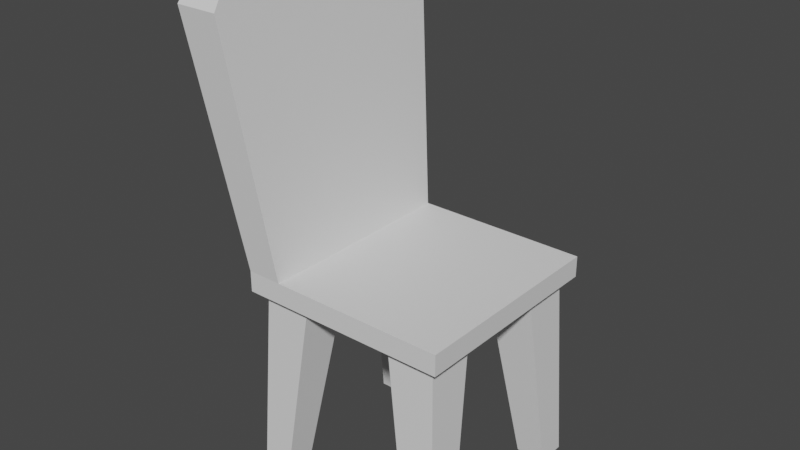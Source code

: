 # Source: chaise.blend  (saved by Blender 3.3.6; exported with 4.5.12 LTS)
import bpy
from mathutils import Matrix  # noqa: F401  (used for matrix-valued properties, if any)

bpy.ops.wm.read_factory_settings(use_empty=True)
scene = bpy.context.scene
scene.name = 'Scene'

# ---- collections
col_collection = bpy.data.collections.new('Collection'); scene.collection.children.link(col_collection)

# ---- materials (node trees are filled in below, after node groups)
mat_material = bpy.data.materials.new('Material')
mat_material.alpha_threshold = 0.0
mat_material.use_transparent_shadow = False
mat_material.roughness = 0.5
mat_material.line_color = (0.0, 0.0, 0.0, 1.0)

# ---- material node trees
mat_material.use_nodes = True; mat_material.node_tree.nodes.clear()
_N = mat_material.node_tree.nodes; _L = mat_material.node_tree.links
n0 = _N.new('ShaderNodeOutputMaterial'); n0.name = 'Material Output'; n0.location = (300, 300)
n1 = _N.new('ShaderNodeBsdfPrincipled'); n1.name = 'Principled BSDF'; n1.location = (10, 300)
n1.distribution = 'GGX'
n1.subsurface_method = 'RANDOM_WALK_SKIN'
n1.inputs[3].default_value = 1.45
n1.inputs[27].default_value = (0.0, 0.0, 0.0, 1.0)
n1.inputs[28].default_value = 1.0
_L.new(n1.outputs[0], n0.inputs[0])
n0.is_active_output = True

# ---- world
world_world = bpy.data.worlds.new('World'); scene.world = world_world
world_world.use_nodes = True; world_world.node_tree.nodes.clear()
_N = world_world.node_tree.nodes; _L = world_world.node_tree.links
n0 = _N.new('ShaderNodeOutputWorld'); n0.name = 'World Output'; n0.location = (300, 300)
n1 = _N.new('ShaderNodeBackground'); n1.name = 'Background'; n1.location = (10, 300)
n1.inputs[0].default_value = (0.05088, 0.05088, 0.05088, 1.0)
_L.new(n1.outputs[0], n0.inputs[0])
n0.is_active_output = True
world_world.color = (0.05088, 0.05088, 0.05088)
world_world.use_sun_shadow = False
world_world.sun_shadow_jitter_overblur = 0.0

# ---- meshes
me_cube = bpy.data.meshes.new('Cube')
me_cube.from_pydata([(1.0, 1.0, 1.0), (0.9011, 0.9011, -0.4236), (1.0, -1.0, 1.0), (0.9011, -0.9011, -0.4236), (-1.0, 1.0, 1.0), (-0.9011, 0.9011, -0.4236), (-1.0, -1.0, 1.0), (-0.9011, -0.9011, -0.4236), (-0.9011, 0.0, -0.4236), (5.895e-10, 0.9011, -0.4236), (1.0, 1.0, 0.0), (-1.0, -1.0, 0.0), (1.0, -1.0, 0.0), (-1.0, 1.0, 0.0), (-0.6636, -1.0, 1.0), (1.0, 0.0, 1.0), (5.895e-10, -0.9011, -0.4236), (-1.0, 0.0, 1.0), (-0.6636, 1.0, 1.0), (0.9011, 0.0, -0.4236), (0.0, 1.0, 0.0), (1.0, 0.0, 0.0), (-1.0, 0.0, 0.0), (0.0, -1.0, 0.0), (-0.6636, 0.0, 1.0), (-0.9011, -0.4505, -0.4236), (-0.4505, 0.9011, -0.4236), (0.4505, -0.9011, -0.4236), (0.9011, 0.4505, -0.4236), (-0.9011, 0.4505, -0.4236), (0.4505, 0.9011, -0.4236), (-0.4505, -0.9011, -0.4236), (0.9011, -0.4505, -0.4236), (5.895e-10, -0.4505, -0.4236), (5.895e-10, 0.4505, -0.4236), (-0.4505, 0.0, -0.4236), (0.4505, 0.0, -0.4236), (0.4505, 0.4505, -0.4236), (-0.4505, 0.4505, -0.4236), (-0.4505, -0.4505, -0.4236), (0.4505, -0.4505, -0.4236), (-0.9809, -0.7007, -9.365), (-0.9809, -0.9809, -9.365), (-0.7007, 0.9809, -9.365), (-0.9809, 0.9809, -9.365), (0.7007, -0.9809, -9.365), (0.9809, -0.9809, -9.365), (0.9809, 0.7007, -9.365), (0.9809, 0.9809, -9.365), (-0.9809, 0.7007, -9.365), (0.7007, 0.9809, -9.365), (-0.7007, -0.9809, -9.365), (0.9809, -0.7007, -9.365), (0.7007, 0.7007, -9.365), (-0.7007, 0.7007, -9.365), (-0.7007, -0.7007, -9.365), (0.7007, -0.7007, -9.365), (-0.6636, -1.0, 1.0), (-1.0, -1.0, 1.0), (-1.0, 0.0, 1.0), (-0.6636, 0.0, 1.0), (-1.356, 0.0, 12.53), (-1.356, 1.23, 12.53), (-0.9425, 1.23, 12.53), (-0.9425, 0.0, 12.53), (-0.9425, -1.23, 12.53), (-1.356, -1.23, 12.53), (-1.356, 0.0, 12.53), (-0.9425, 0.0, 12.53), (-1.309, 0.0, 14.53), (-1.309, 0.9521, 14.53), (-0.9892, 0.9521, 14.53), (-0.9892, 0.0, 14.53), (-0.9892, -0.9521, 14.53), (-1.309, -0.9521, 14.53), (-1.309, 0.0, 14.53), (-0.9892, 0.0, 14.53), (0.0, 0.5, 0.02068), (0.0, 0.0, 0.02068), (0.5, 0.0, 0.02068), (0.0, -0.5, 0.02068), (-0.5, 0.0, 0.02068), (0.5, 0.5, 0.02068), (-0.5, 0.5, 0.02068), (-0.5, -0.5, 0.02068), (0.5, -0.5, 0.02068)], [], [(17, 6, 58, 59), (23, 14, 6, 11), (22, 17, 4, 13), (7, 25, 41, 42), (21, 15, 2, 12), (20, 18, 0, 10), (9, 20, 10, 1, 30), (5, 13, 20, 9, 26), (13, 4, 18, 20), (19, 21, 12, 3, 32), (1, 10, 21, 19, 28), (10, 0, 15, 21), (39, 33, 16, 31), (33, 39, 84, 80), (37, 28, 19, 36), (8, 22, 13, 5, 29), (7, 11, 22, 8, 25), (11, 6, 17, 22), (16, 23, 11, 7, 31), (3, 12, 23, 16, 27), (12, 2, 14, 23), (15, 24, 14, 2), (0, 18, 24, 15), (24, 18, 63, 64), (34, 37, 82, 77), (9, 30, 37, 34), (38, 29, 49, 54), (29, 38, 35, 8), (26, 38, 54, 43), (26, 9, 34, 38), (27, 40, 56, 45), (8, 35, 39, 25), (36, 40, 85, 79), (33, 40, 27, 16), (35, 38, 83, 81), (36, 19, 32, 40), (56, 52, 46, 45), (50, 48, 47, 53), (44, 43, 54, 49), (41, 55, 51, 42), (29, 5, 44, 49), (3, 27, 45, 46), (40, 32, 52, 56), (5, 26, 43, 44), (30, 1, 48, 50), (39, 31, 51, 55), (37, 30, 50, 53), (31, 7, 42, 51), (32, 3, 46, 52), (25, 39, 55, 41), (1, 28, 47, 48), (28, 37, 53, 47), (60, 59, 67, 68), (6, 14, 57, 58), (14, 24, 60, 57), (24, 17, 59, 60), (66, 65, 73, 74), (65, 68, 76, 73), (59, 58, 66, 67), (57, 60, 68, 65), (18, 4, 62, 63), (58, 57, 65, 66), (4, 17, 61, 62), (17, 24, 64, 61), (71, 70, 69, 72), (76, 75, 74, 73), (64, 63, 71, 72), (62, 61, 69, 70), (68, 67, 75, 76), (67, 66, 74, 75), (61, 64, 72, 69), (63, 62, 70, 71), (83, 77, 78, 81), (77, 82, 79, 78), (81, 78, 80, 84), (78, 79, 85, 80), (37, 36, 79, 82), (39, 35, 81, 84), (38, 34, 77, 83), (40, 33, 80, 85)])
_uv = me_cube.uv_layers.new(name='UVMap')
_uv.uv.foreach_set('vector', [0.625, 0.125, 0.625, 0.0, 0.625, 0.0, 0.625, 0.125, 0.5, 0.875, 0.625, 0.875, 0.625, 1.0, 0.5, 1.0, 0.5, 0.125, 0.625, 0.125, 0.625, 0.25, 0.5, 0.25, 0.375, 0.0, 0.375, 0.0625, 0.375, 0.0625, 0.375, 0.0, 0.5, 0.625, 0.625, 0.625, 0.625, 0.75, 0.5, 0.75, 0.5, 0.375, 0.625, 0.375, 0.625, 0.5, 0.5, 0.5, 0.375, 0.375, 0.5, 0.375, 0.5, 0.5, 0.375, 0.5, 0.375, 0.4375, 0.375, 0.25, 0.5, 0.25, 0.5, 0.375, 0.375, 0.375, 0.375, 0.3125, 0.5, 0.25, 0.625, 0.25, 0.625, 0.375, 0.5, 0.375, 0.375, 0.625, 0.5, 0.625, 0.5, 0.75, 0.375, 0.75, 0.375, 0.6875, 0.375, 0.5, 0.5, 0.5, 0.5, 0.625, 0.375, 0.625, 0.375, 0.5625, 0.5, 0.5, 0.625, 0.5, 0.625, 0.625, 0.5, 0.625, 0.1875, 0.6875, 0.25, 0.6875, 0.25, 0.75, 0.1875, 0.75, 0.25, 0.6875, 0.1875, 0.6875, 0.1875, 0.6875, 0.25, 0.6875, 0.3125, 0.5625, 0.375, 0.5625, 0.375, 0.625, 0.3125, 0.625, 0.375, 0.125, 0.5, 0.125, 0.5, 0.25, 0.375, 0.25, 0.375, 0.1875, 0.375, 0.0, 0.5, 0.0, 0.5, 0.125, 0.375, 0.125, 0.375, 0.0625, 0.5, 0.0, 0.625, 0.0, 0.625, 0.125, 0.5, 0.125, 0.375, 0.875, 0.5, 0.875, 0.5, 1.0, 0.375, 1.0, 0.375, 0.9375, 0.375, 0.75, 0.5, 0.75, 0.5, 0.875, 0.375, 0.875, 0.375, 0.8125, 0.5, 0.75, 0.625, 0.75, 0.625, 0.875, 0.5, 0.875, 0.625, 0.625, 0.75, 0.625, 0.75, 0.75, 0.625, 0.75, 0.625, 0.5, 0.75, 0.5, 0.75, 0.625, 0.625, 0.625, 0.75, 0.625, 0.75, 0.5, 0.75, 0.5, 0.75, 0.625, 0.25, 0.5625, 0.3125, 0.5625, 0.3125, 0.5625, 0.25, 0.5625, 0.25, 0.5, 0.3125, 0.5, 0.3125, 0.5625, 0.25, 0.5625, 0.1875, 0.5625, 0.125, 0.5625, 0.125, 0.5625, 0.1875, 0.5625, 0.125, 0.5625, 0.1875, 0.5625, 0.1875, 0.625, 0.125, 0.625, 0.1875, 0.5, 0.1875, 0.5625, 0.1875, 0.5625, 0.1875, 0.5, 0.1875, 0.5, 0.25, 0.5, 0.25, 0.5625, 0.1875, 0.5625, 0.3125, 0.75, 0.3125, 0.6875, 0.3125, 0.6875, 0.3125, 0.75, 0.125, 0.625, 0.1875, 0.625, 0.1875, 0.6875, 0.125, 0.6875, 0.3125, 0.625, 0.3125, 0.6875, 0.3125, 0.6875, 0.3125, 0.625, 0.25, 0.6875, 0.3125, 0.6875, 0.3125, 0.75, 0.25, 0.75, 0.1875, 0.625, 0.1875, 0.5625, 0.1875, 0.5625, 0.1875, 0.625, 0.3125, 0.625, 0.375, 0.625, 0.375, 0.6875, 0.3125, 0.6875, 0.3125, 0.6875, 0.375, 0.6875, 0.375, 0.75, 0.3125, 0.75, 0.3125, 0.5, 0.375, 0.5, 0.375, 0.5625, 0.3125, 0.5625, 0.125, 0.5, 0.1875, 0.5, 0.1875, 0.5625, 0.125, 0.5625, 0.125, 0.6875, 0.1875, 0.6875, 0.1875, 0.75, 0.125, 0.75, 0.375, 0.1875, 0.375, 0.25, 0.375, 0.25, 0.375, 0.1875, 0.375, 0.75, 0.375, 0.8125, 0.375, 0.8125, 0.375, 0.75, 0.3125, 0.6875, 0.375, 0.6875, 0.375, 0.6875, 0.3125, 0.6875, 0.375, 0.25, 0.375, 0.3125, 0.375, 0.3125, 0.375, 0.25, 0.375, 0.4375, 0.375, 0.5, 0.375, 0.5, 0.375, 0.4375, 0.1875, 0.6875, 0.1875, 0.75, 0.1875, 0.75, 0.1875, 0.6875, 0.3125, 0.5625, 0.3125, 0.5, 0.3125, 0.5, 0.3125, 0.5625, 0.375, 0.9375, 0.375, 1.0, 0.375, 1.0, 0.375, 0.9375, 0.375, 0.6875, 0.375, 0.75, 0.375, 0.75, 0.375, 0.6875, 0.125, 0.6875, 0.1875, 0.6875, 0.1875, 0.6875, 0.125, 0.6875, 0.375, 0.5, 0.375, 0.5625, 0.375, 0.5625, 0.375, 0.5, 0.375, 0.5625, 0.3125, 0.5625, 0.3125, 0.5625, 0.375, 0.5625, 0.75, 0.625, 0.875, 0.625, 0.875, 0.625, 0.75, 0.625, 0.625, 1.0, 0.625, 0.875, 0.625, 0.875, 0.625, 1.0, 0.75, 0.75, 0.75, 0.625, 0.75, 0.625, 0.75, 0.75, 0.75, 0.625, 0.875, 0.625, 0.875, 0.625, 0.75, 0.625, 0.625, 1.0, 0.625, 0.875, 0.625, 0.875, 0.625, 1.0, 0.75, 0.75, 0.75, 0.625, 0.75, 0.625, 0.75, 0.75, 0.625, 0.125, 0.625, 0.0, 0.625, 0.0, 0.625, 0.125, 0.75, 0.75, 0.75, 0.625, 0.75, 0.625, 0.75, 0.75, 0.625, 0.375, 0.625, 0.25, 0.625, 0.25, 0.625, 0.375, 0.625, 1.0, 0.625, 0.875, 0.625, 0.875, 0.625, 1.0, 0.625, 0.25, 0.625, 0.125, 0.625, 0.125, 0.625, 0.25, 0.875, 0.625, 0.75, 0.625, 0.75, 0.625, 0.875, 0.625, 0.75, 0.5, 0.875, 0.5, 0.875, 0.625, 0.75, 0.625, 0.75, 0.625, 0.875, 0.625, 0.875, 0.75, 0.75, 0.75, 0.75, 0.625, 0.75, 0.5, 0.75, 0.5, 0.75, 0.625, 0.625, 0.25, 0.625, 0.125, 0.625, 0.125, 0.625, 0.25, 0.75, 0.625, 0.875, 0.625, 0.875, 0.625, 0.75, 0.625, 0.625, 0.125, 0.625, 0.0, 0.625, 0.0, 0.625, 0.125, 0.875, 0.625, 0.75, 0.625, 0.75, 0.625, 0.875, 0.625, 0.625, 0.375, 0.625, 0.25, 0.625, 0.25, 0.625, 0.375, 0.1875, 0.5625, 0.25, 0.5625, 0.25, 0.625, 0.1875, 0.625, 0.25, 0.5625, 0.3125, 0.5625, 0.3125, 0.625, 0.25, 0.625, 0.1875, 0.625, 0.25, 0.625, 0.25, 0.6875, 0.1875, 0.6875, 0.25, 0.625, 0.3125, 0.625, 0.3125, 0.6875, 0.25, 0.6875, 0.3125, 0.5625, 0.3125, 0.625, 0.3125, 0.625, 0.3125, 0.5625, 0.1875, 0.6875, 0.1875, 0.625, 0.1875, 0.625, 0.1875, 0.6875, 0.1875, 0.5625, 0.25, 0.5625, 0.25, 0.5625, 0.1875, 0.5625, 0.3125, 0.6875, 0.25, 0.6875, 0.25, 0.6875, 0.3125, 0.6875])
me_cube.materials.append(mat_material)
me_cube.use_mirror_vertex_groups = False
me_cube.update()

# ---- objects
ob_chaise_rigid = bpy.data.objects.new('Chaise-rigid', me_cube)

# ---- transforms, parenting, visibility, modifiers, constraints
ob_chaise_rigid.location = (0.0, 0.0, 1.191)
ob_chaise_rigid.scale = (1.0, 1.0, 0.2)
ob_chaise_rigid.lock_rotations_4d = False
ob_chaise_rigid.empty_display_type = 'ARROWS'
ob_chaise_rigid.lineart.crease_threshold = 0.0

# ---- collection membership
col_collection.objects.link(ob_chaise_rigid)

# ---- scene / render settings (as saved in the file)
scene.frame_start = 1; scene.frame_end = 250; scene.frame_set(1)
scene.render.engine = 'BLENDER_EEVEE_NEXT'
scene.cycles.sampling_pattern = 'TABULATED_SOBOL'
scene.cycles.use_light_tree = False
scene.view_settings.view_transform = 'Filmic'
bpy.context.view_layer.update()

# ---- added for rendering (the .blend has no active camera and no usable light): camera, sun
cam_auto = bpy.data.cameras.new('AutoCamera')
cam_auto.lens = 50.0
cam_auto.sensor_width = 36.0
cam_auto.clip_end = 1000.0
ob_auto_camera = bpy.data.objects.new('AutoCamera', cam_auto)
scene.collection.objects.link(ob_auto_camera)
ob_auto_camera.location = (5.25177, -6.51587, 6.05089)
ob_auto_camera.rotation_euler = (1.09748, -7.21219e-08, 0.694738)
scene.camera = ob_auto_camera
light_auto_sun = bpy.data.lights.new('AutoSun', 'SUN')
light_auto_sun.energy = 3.0
light_auto_sun.angle = 0.0523599
ob_auto_sun = bpy.data.objects.new('AutoSun', light_auto_sun)
scene.collection.objects.link(ob_auto_sun)
ob_auto_sun.rotation_euler = (0.872665, 0.174533, 0.523599)
bpy.context.view_layer.update()
